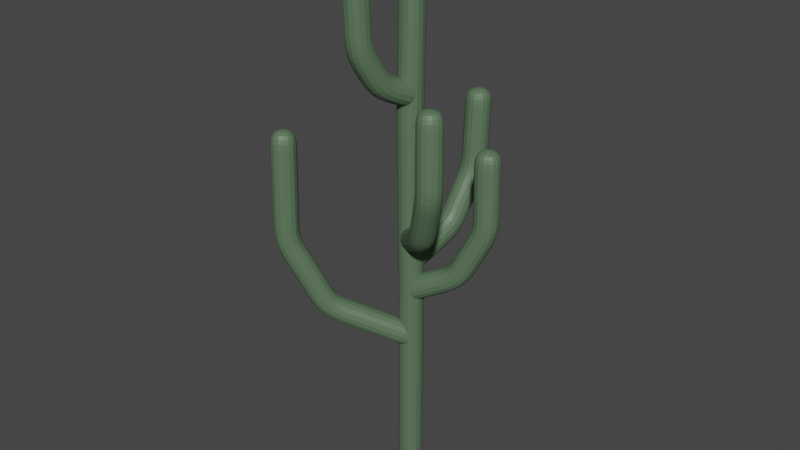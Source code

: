# Source: catcus.blend  (saved by Blender 4.3.32; exported with 4.5.12 LTS)
import bpy
from mathutils import Matrix  # noqa: F401  (used for matrix-valued properties, if any)

bpy.ops.wm.read_factory_settings(use_empty=True)
scene = bpy.context.scene
scene.name = 'Scene'

# ---- collections
col_collection = bpy.data.collections.new('Collection'); scene.collection.children.link(col_collection)

# ---- materials (node trees are filled in below, after node groups)
mat_material = bpy.data.materials.new('Material')

# ---- material node trees
mat_material.use_nodes = True; mat_material.node_tree.nodes.clear()
_N = mat_material.node_tree.nodes; _L = mat_material.node_tree.links
n0 = _N.new('ShaderNodeBsdfPrincipled'); n0.name = 'Principled BSDF'; n0.location = (10, 300)
n0.inputs[0].default_value = (0.09759, 0.1651, 0.09306, 1.0)
n1 = _N.new('ShaderNodeOutputMaterial'); n1.name = 'Material Output'; n1.location = (300, 300)
_L.new(n0.outputs[0], n1.inputs[0])
n1.is_active_output = True

# ---- world
world_world = bpy.data.worlds.new('World'); scene.world = world_world
world_world.use_nodes = True; world_world.node_tree.nodes.clear()
_N = world_world.node_tree.nodes; _L = world_world.node_tree.links
n0 = _N.new('ShaderNodeOutputWorld'); n0.name = 'World Output'; n0.location = (300, 300)
n1 = _N.new('ShaderNodeBackground'); n1.name = 'Background'; n1.location = (10, 300)
n1.inputs[0].default_value = (0.05088, 0.05088, 0.05088, 1.0)
_L.new(n1.outputs[0], n0.inputs[0])
n0.is_active_output = True
world_world.color = (0.05088, 0.05088, 0.05088)
world_world.use_sun_shadow = False
world_world.sun_shadow_jitter_overblur = 0.0

# ---- meshes
me_plane = bpy.data.meshes.new('Plane')
me_plane.from_pydata([(0.0, 0.0, -0.6837), (0.0, 0.0, 9.735), (0.0, -0.05463, 6.482), (0.0, 0.0, 2.755)], [(2, 1), (3, 2), (0, 3)], [])
_uv = me_plane.uv_layers.new(name='UVMap')
_uv.uv.foreach_set('vector', [])
me_plane.materials.append(mat_material)
me_plane.update()
me_plane_001 = bpy.data.meshes.new('Plane.001')
me_plane_001.from_pydata([(0.01268, 0.1439, 2.188), (5.083e-16, -2.182, 6.47), (3.493e-16, -2.213, 4.357), (3.959e-16, -1.509, 2.966)], [(2, 1), (3, 2), (0, 3)], [])
_uv = me_plane_001.uv_layers.new(name='UVMap')
_uv.uv.foreach_set('vector', [])
me_plane_001.materials.append(mat_material)
me_plane_001.update()
me_plane_002 = bpy.data.meshes.new('Plane.002')
me_plane_002.from_pydata([(3.602e-16, -0.04444, 1.622), (3.705e-16, -1.591, 4.716), (2.546e-16, -1.613, 3.176), (2.886e-16, -1.1, 2.162)], [(2, 1), (3, 2), (0, 3)], [])
_uv = me_plane_002.uv_layers.new(name='UVMap')
_uv.uv.foreach_set('vector', [])
me_plane_002.materials.append(mat_material)
me_plane_002.update()
me_plane_003 = bpy.data.meshes.new('Plane.003')
me_plane_003.from_pydata([(3.602e-16, -0.04444, 1.622), (3.705e-16, -1.591, 4.716), (2.546e-16, -1.613, 3.176), (2.886e-16, -1.1, 2.162)], [(2, 1), (3, 2), (0, 3)], [])
_uv = me_plane_003.uv_layers.new(name='UVMap')
_uv.uv.foreach_set('vector', [])
me_plane_003.materials.append(mat_material)
me_plane_003.update()
me_plane_004 = bpy.data.meshes.new('Plane.004')
me_plane_004.from_pydata([(3.602e-16, -0.04444, 1.622), (3.705e-16, -1.591, 4.716), (2.546e-16, -1.613, 3.176), (2.886e-16, -1.1, 2.162)], [(2, 1), (3, 2), (0, 3)], [])
_uv = me_plane_004.uv_layers.new(name='UVMap')
_uv.uv.foreach_set('vector', [])
me_plane_004.materials.append(mat_material)
me_plane_004.update()
me_plane_005 = bpy.data.meshes.new('Plane.005')
me_plane_005.from_pydata([(2.525e-16, -0.03116, 1.137), (-0.001886, -1.103, 3.471), (1.785e-16, -1.131, 2.227), (2.023e-16, -0.7709, 1.516)], [(2, 1), (3, 2), (0, 3)], [])
_uv = me_plane_005.uv_layers.new(name='UVMap')
_uv.uv.foreach_set('vector', [])
me_plane_005.materials.append(mat_material)
me_plane_005.update()

# ---- objects
ob_catcus = bpy.data.objects.new('Catcus', me_plane)
ob_plane_001 = bpy.data.objects.new('Plane.001', me_plane_001)
ob_plane_002 = bpy.data.objects.new('Plane.002', me_plane_002)
ob_plane_003 = bpy.data.objects.new('Plane.003', me_plane_003)
ob_plane_004 = bpy.data.objects.new('Plane.004', me_plane_004)
ob_plane_005 = bpy.data.objects.new('Plane.005', me_plane_005)

# ---- transforms, parenting, visibility, modifiers, constraints
ob_catcus.location = (0.0, 0.0, 0.0)
_m = ob_catcus.modifiers.new('Skin', 'SKIN')
_m = ob_catcus.modifiers.new('Subdivision', 'SUBSURF')
ob_plane_001.parent = ob_catcus
ob_plane_001.location = (0.0, 0.0, 0.0)
ob_plane_001.rotation_euler = (0.0, -0.0, -0.7888)
_m = ob_plane_001.modifiers.new('Skin', 'SKIN')
_m = ob_plane_001.modifiers.new('Subdivision', 'SUBSURF')
ob_plane_002.parent = ob_catcus
ob_plane_002.location = (-0.1543, 0.1273, 2.569)
ob_plane_002.rotation_euler = (0.0, -0.0, 0.881)
_m = ob_plane_002.modifiers.new('Skin', 'SKIN')
_m = ob_plane_002.modifiers.new('Subdivision', 'SUBSURF')
ob_plane_003.parent = ob_catcus
ob_plane_003.location = (-0.1937, -0.0497, 1.552)
ob_plane_003.rotation_euler = (0.0, -0.0, 1.822)
_m = ob_plane_003.modifiers.new('Skin', 'SKIN')
_m = ob_plane_003.modifiers.new('Subdivision', 'SUBSURF')
ob_plane_004.parent = ob_catcus
ob_plane_004.location = (-0.04826, -0.3003, 2.164)
ob_plane_004.rotation_euler = (0.07154, 0.0114, 2.973)
_m = ob_plane_004.modifiers.new('Skin', 'SKIN')
_m = ob_plane_004.modifiers.new('Subdivision', 'SUBSURF')
ob_plane_005.parent = ob_catcus
ob_plane_005.location = (0.05172, 0.2069, 5.819)
ob_plane_005.rotation_euler = (0.07154, 0.0114, -0.2543)
_m = ob_plane_005.modifiers.new('Skin', 'SKIN')
_m = ob_plane_005.modifiers.new('Subdivision', 'SUBSURF')

# ---- collection membership
col_collection.objects.link(ob_catcus)
col_collection.objects.link(ob_plane_001)
col_collection.objects.link(ob_plane_002)
col_collection.objects.link(ob_plane_003)
col_collection.objects.link(ob_plane_004)
col_collection.objects.link(ob_plane_005)

# ---- scene / render settings (as saved in the file)
scene.frame_start = 1; scene.frame_end = 250; scene.frame_set(15)
scene.render.engine = 'BLENDER_EEVEE_NEXT'
scene.view_settings.view_transform = 'Filmic'
bpy.context.view_layer.update()

# ---- added for rendering (the .blend has no active camera and no usable light): camera, sun
cam_auto = bpy.data.cameras.new('AutoCamera')
cam_auto.lens = 50.0
cam_auto.sensor_width = 36.0
cam_auto.clip_end = 1000.0
ob_auto_camera = bpy.data.objects.new('AutoCamera', cam_auto)
scene.collection.objects.link(ob_auto_camera)
ob_auto_camera.location = (11.0651, -13.6015, 13.5216)
ob_auto_camera.rotation_euler = (1.09748, -7.21219e-08, 0.694738)
scene.camera = ob_auto_camera
light_auto_sun = bpy.data.lights.new('AutoSun', 'SUN')
light_auto_sun.energy = 3.0
light_auto_sun.angle = 0.0523599
ob_auto_sun = bpy.data.objects.new('AutoSun', light_auto_sun)
scene.collection.objects.link(ob_auto_sun)
ob_auto_sun.rotation_euler = (0.872665, 0.174533, 0.523599)
bpy.context.view_layer.update()
